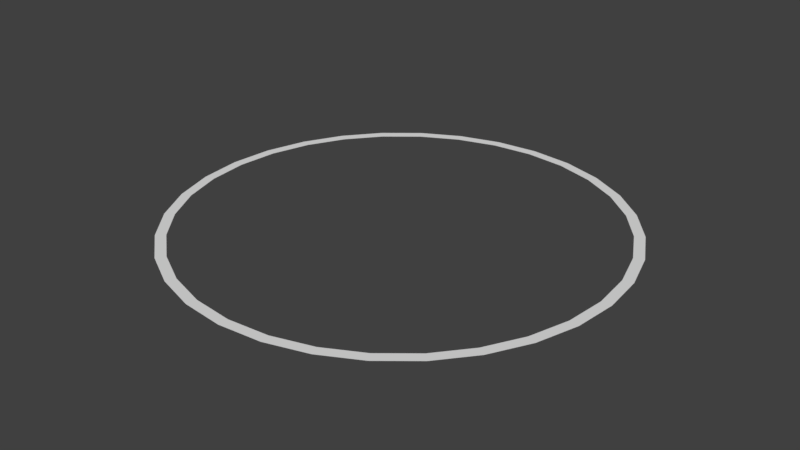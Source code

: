 # Source: Circle.blend  (saved by Blender 2.79.0; exported with 4.5.12 LTS)
import bpy
from mathutils import Matrix  # noqa: F401  (used for matrix-valued properties, if any)

bpy.ops.wm.read_factory_settings(use_empty=True)
scene = bpy.context.scene
scene.name = 'Scene'

# ---- collections
col_collection_1 = bpy.data.collections.new('Collection 1'); scene.collection.children.link(col_collection_1)

# ---- world
world_world = bpy.data.worlds.new('World'); scene.world = world_world
world_world.color = (0.05088, 0.05088, 0.05088)
world_world.use_sun_shadow = False
world_world.sun_shadow_jitter_overblur = 0.0
world_world.cycles.sampling_method = 'MANUAL'

# ---- meshes
me_circle = bpy.data.meshes.new('Circle')
me_circle.from_pydata([(-1.421e-14, 2.384e-07, -1.0), (-0.1951, 2.384e-07, -0.9808), (-0.3827, 2.384e-07, -0.9239), (-0.5556, 2.384e-07, -0.8315), (-0.7071, 2.384e-07, -0.7071), (-0.8315, 2.384e-07, -0.5556), (-0.9239, 2.384e-07, -0.3827), (-0.9808, 2.533e-07, -0.1951), (-1.0, 2.673e-07, 1.918e-07), (-0.9808, 2.831e-07, 0.1951), (-0.9239, 2.98e-07, 0.3827), (-0.8315, 2.98e-07, 0.5556), (-0.7071, 2.98e-07, 0.7071), (-0.5556, 2.98e-07, 0.8315), (-0.3827, 2.98e-07, 0.9239), (-0.1951, 2.98e-07, 0.9808), (3.258e-07, 3.576e-07, 1.0), (0.1951, 2.98e-07, 0.9808), (0.3827, 2.98e-07, 0.9239), (0.5556, 2.98e-07, 0.8315), (0.7071, 2.98e-07, 0.7071), (0.8315, 2.98e-07, 0.5556), (0.9239, 2.98e-07, 0.3827), (0.9808, 2.831e-07, 0.1951), (1.0, 2.673e-07, -6.983e-07), (0.9808, 2.533e-07, -0.1951), (0.9239, 2.384e-07, -0.3827), (0.8315, 2.384e-07, -0.5556), (0.7071, 2.384e-07, -0.7071), (0.5556, 2.384e-07, -0.8315), (0.3827, 2.384e-07, -0.9239), (0.1951, 2.384e-07, -0.9808), (-0.186, 2.372e-07, -0.9352), (4.24e-08, 2.372e-07, -0.9535), (-0.3649, 2.372e-07, -0.8809), (-0.5297, 2.372e-07, -0.7928), (-0.6742, 2.372e-07, -0.6742), (-0.7928, 2.372e-07, -0.5297), (-0.8809, 2.372e-07, -0.3649), (-0.9352, 2.528e-07, -0.186), (-0.9535, 2.674e-07, 2.161e-07), (-0.9352, 2.684e-07, 0.186), (-0.8809, 2.684e-07, 0.3649), (-0.7928, 2.996e-07, 0.5297), (-0.6742, 2.996e-07, 0.6742), (-0.5297, 2.996e-07, 0.7928), (-0.3649, 2.996e-07, 0.8809), (-0.186, 2.996e-07, 0.9352), (3.191e-07, 2.996e-07, 0.9535), (0.186, 2.996e-07, 0.9352), (0.3649, 2.996e-07, 0.8809), (0.5297, 2.996e-07, 0.7928), (0.6742, 2.996e-07, 0.6742), (0.7928, 2.996e-07, 0.5297), (0.8809, 2.684e-07, 0.3649), (0.9352, 2.684e-07, 0.186), (0.9535, 2.674e-07, -6.44e-07), (0.9352, 2.528e-07, -0.186), (0.8809, 2.372e-07, -0.3649), (0.7928, 2.372e-07, -0.5297), (0.6742, 2.372e-07, -0.6742), (0.5297, 2.372e-07, -0.7928), (0.3649, 2.372e-07, -0.8809), (0.186, 2.372e-07, -0.9352)], [], [(32, 33, 0, 1), (34, 32, 1, 2), (35, 34, 2, 3), (36, 35, 3, 4), (37, 36, 4, 5), (38, 37, 5, 6), (39, 38, 6, 7), (40, 39, 7, 8), (41, 40, 8, 9), (42, 41, 9, 10), (43, 42, 10, 11), (44, 43, 11, 12), (45, 44, 12, 13), (46, 45, 13, 14), (47, 46, 14, 15), (48, 47, 15, 16), (49, 48, 16, 17), (50, 49, 17, 18), (51, 50, 18, 19), (52, 51, 19, 20), (53, 52, 20, 21), (54, 53, 21, 22), (55, 54, 22, 23), (56, 55, 23, 24), (57, 56, 24, 25), (58, 57, 25, 26), (59, 58, 26, 27), (60, 59, 27, 28), (61, 60, 28, 29), (62, 61, 29, 30), (63, 62, 30, 31), (33, 63, 31, 0)])
me_circle.use_remesh_preserve_volume = False
me_circle.use_remesh_preserve_attributes = False
me_circle.use_mirror_vertex_groups = False
me_circle.update()

# ---- objects
ob_circle = bpy.data.objects.new('Circle', me_circle)

# ---- transforms, parenting, visibility, modifiers, constraints
ob_circle.location = (0.0, 0.0, 0.0)
ob_circle.rotation_euler = (1.571, -0.0, 0.0)
ob_circle.lineart.crease_threshold = 0.0

# ---- collection membership
col_collection_1.objects.link(ob_circle)

# ---- scene / render settings (as saved in the file)
scene.frame_start = 1; scene.frame_end = 250; scene.frame_set(1)
scene.render.engine = 'BLENDER_EEVEE_NEXT'
scene.render.resolution_percentage = 50
scene.render.dither_intensity = 0.0
scene.cycles.use_denoising = False
scene.cycles.samples = 128
scene.cycles.sampling_pattern = 'TABULATED_SOBOL'
scene.cycles.use_adaptive_sampling = False
scene.cycles.use_light_tree = False
scene.cycles.blur_glossy = 0.0
scene.cycles.sample_clamp_indirect = 0.0
scene.view_settings.view_transform = 'Standard'
bpy.context.view_layer.update()

# ---- added for rendering (the .blend has no active camera and no usable light): camera, sun
cam_auto = bpy.data.cameras.new('AutoCamera')
cam_auto.lens = 50.0
cam_auto.sensor_width = 36.0
cam_auto.clip_end = 1000.0
ob_auto_camera = bpy.data.objects.new('AutoCamera', cam_auto)
scene.collection.objects.link(ob_auto_camera)
ob_auto_camera.location = (2.61693, -3.14032, 2.09354)
ob_auto_camera.rotation_euler = (1.09748, -7.21219e-08, 0.694738)
scene.camera = ob_auto_camera
light_auto_sun = bpy.data.lights.new('AutoSun', 'SUN')
light_auto_sun.energy = 3.0
light_auto_sun.angle = 0.0523599
ob_auto_sun = bpy.data.objects.new('AutoSun', light_auto_sun)
scene.collection.objects.link(ob_auto_sun)
ob_auto_sun.rotation_euler = (0.872665, 0.174533, 0.523599)
bpy.context.view_layer.update()
